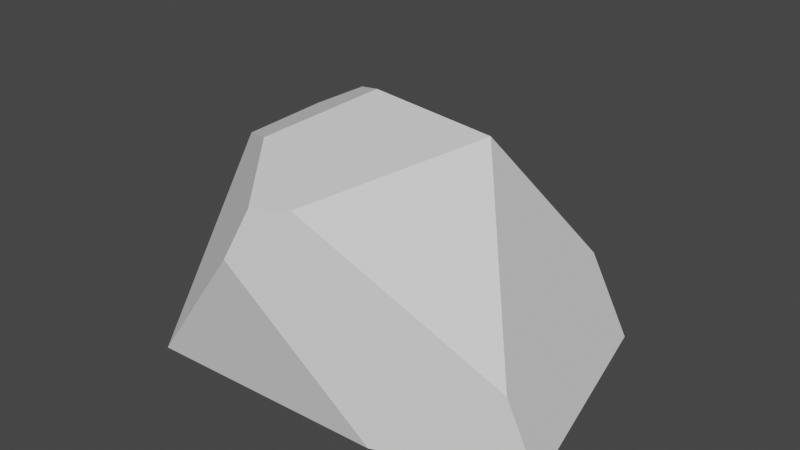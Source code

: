 # Source: rock5.blend  (saved by Blender 2.82.7; exported with 4.5.12 LTS)
import bpy
from mathutils import Matrix  # noqa: F401  (used for matrix-valued properties, if any)

bpy.ops.wm.read_factory_settings(use_empty=True)
scene = bpy.context.scene
scene.name = 'Scene'

# ---- collections
col_collection = bpy.data.collections.new('Collection'); scene.collection.children.link(col_collection)

# ---- world
world_world = bpy.data.worlds.new('World'); scene.world = world_world
world_world.use_nodes = True; world_world.node_tree.nodes.clear()
_N = world_world.node_tree.nodes; _L = world_world.node_tree.links
n0 = _N.new('ShaderNodeOutputWorld'); n0.name = 'World Output'; n0.location = (300, 300)
n1 = _N.new('ShaderNodeBackground'); n1.name = 'Background'; n1.location = (10, 300)
n1.inputs[0].default_value = (0.05088, 0.05088, 0.05088, 1.0)
_L.new(n1.outputs[0], n0.inputs[0])
n0.is_active_output = True
world_world.color = (0.05088, 0.05088, 0.05088)
world_world.use_sun_shadow = False
world_world.sun_shadow_jitter_overblur = 0.0

# ---- meshes
me_icosphere_002 = bpy.data.meshes.new('Icosphere.002')
me_icosphere_002.from_pydata([(-0.2474, -0.1603, 0.002474), (-0.2006, 0.1429, 0.002474), (-0.1332, 0.1333, 0.1568), (0.009061, -0.01705, 0.2376), (-0.3103, -0.008688, 0.002474), (-0.1638, -0.1004, 0.2175), (-0.1259, 0.0008967, 0.2407), (-0.2553, -0.03172, 0.1759), (-0.2443, 0.04877, 0.185), (-0.2037, 0.0686, 0.2058), (0.09536, -0.106, 0.07478), (-0.006542, -0.1515, 0.001501), (-0.06867, -0.1654, 0.2034), (-0.1218, -0.1898, 0.1528), (-0.1014, -0.1789, 0.2001), (0.1234, -0.09879, 0.0009307), (0.03869, 0.1132, 0.08852), (-0.04524, 0.1595, 0.08439), (-0.0159, 0.1766, 0.001364), (0.06975, 0.1312, 0.0009307)], [], [(10, 3, 12), (13, 0, 11), (17, 2, 3, 16), (9, 8, 7, 5, 6), (13, 11, 15, 10, 12, 14), (2, 1, 8, 9), (1, 4, 0, 7, 8), (3, 2, 9, 6), (12, 3, 6, 5, 14), (0, 13, 14, 5, 7), (11, 0, 4, 1, 18, 19, 15), (2, 17, 18, 1), (17, 16, 19, 18), (3, 10, 15, 19, 16)])
_uv = me_icosphere_002.uv_layers.new(name='UVMap')
_uv.uv.foreach_set('vector', [0.6989, 0.2066, 0.6364, 0.3149, 0.7852, 0.3149, 0.8587, 0.3149, 1.0, 0.3149, 0.828, 0.2156, 0.4968, 0.2418, 0.4545, 0.3149, 0.6364, 0.3149, 0.5791, 0.2157, 0.5058, 0.4037, 0.2039, 0.4341, 0.9346, 0.4281, 0.7771, 0.386, 0.5905, 0.3944, 0.8587, 0.3149, 0.4922, 0.2156, 0.7015, 0.1575, 0.6989, 0.2066, 0.7852, 0.3149, 0.8263, 0.329, 0.4545, 0.3149, 0.2727, 0.3149, 0.3415, 0.4341, 0.4033, 0.4037, 0.2727, 0.3149, 0.1818, 0.3149, 0.09091, 0.3149, 0.1563, 0.4281, 0.2039, 0.4341, 0.6364, 0.3149, 0.4545, 0.3149, 0.5058, 0.4037, 0.5905, 0.3944, 0.7852, 0.3149, 0.6364, 0.3149, 0.6822, 0.3944, 0.7771, 0.386, 0.81, 0.329, 1.0, 0.3149, 0.8587, 0.3149, 0.8263, 0.329, 0.8592, 0.386, 0.9346, 0.4281, 0.4922, 0.2156, 0.09091, 0.3149, 0.1818, 0.3149, 0.2727, 0.3149, 0.469, 0.2016, 0.5771, 0.1575, 0.7015, 0.1575, 0.4545, 0.3149, 0.4968, 0.2418, 0.469, 0.2016, 0.2727, 0.3149, 0.4968, 0.2418, 0.5791, 0.2157, 0.5771, 0.1575, 0.469, 0.2016, 0.6364, 0.3149, 0.6989, 0.2066, 0.7015, 0.1575, 0.5771, 0.1575, 0.5791, 0.2157])
me_icosphere_002.use_remesh_fix_poles = True
me_icosphere_002.use_remesh_preserve_attributes = False
me_icosphere_002.use_mirror_vertex_groups = False
me_icosphere_002.update()

# ---- objects
ob_icosphere = bpy.data.objects.new('Icosphere', me_icosphere_002)

# ---- transforms, parenting, visibility, modifiers, constraints
ob_icosphere.location = (0.0, 0.0, 0.0)
ob_icosphere.lineart.crease_threshold = 0.0

# ---- collection membership
col_collection.objects.link(ob_icosphere)

# ---- scene / render settings (as saved in the file)
scene.frame_start = 1; scene.frame_end = 250; scene.frame_set(1)
scene.render.engine = 'BLENDER_EEVEE_NEXT'
scene.cycles.use_denoising = False
scene.cycles.samples = 128
scene.cycles.sampling_pattern = 'TABULATED_SOBOL'
scene.cycles.use_adaptive_sampling = False
scene.cycles.use_light_tree = False
scene.view_settings.view_transform = 'Filmic'
bpy.context.view_layer.update()

# ---- added for rendering (the .blend has no active camera and no usable light): camera, sun
cam_auto = bpy.data.cameras.new('AutoCamera')
cam_auto.lens = 50.0
cam_auto.sensor_width = 36.0
cam_auto.clip_end = 1000.0
ob_auto_camera = bpy.data.objects.new('AutoCamera', cam_auto)
scene.collection.objects.link(ob_auto_camera)
ob_auto_camera.location = (0.476795, -0.690896, 0.577005)
ob_auto_camera.rotation_euler = (1.09748, -7.21219e-08, 0.694738)
scene.camera = ob_auto_camera
light_auto_sun = bpy.data.lights.new('AutoSun', 'SUN')
light_auto_sun.energy = 3.0
light_auto_sun.angle = 0.0523599
ob_auto_sun = bpy.data.objects.new('AutoSun', light_auto_sun)
scene.collection.objects.link(ob_auto_sun)
ob_auto_sun.rotation_euler = (0.872665, 0.174533, 0.523599)
bpy.context.view_layer.update()

